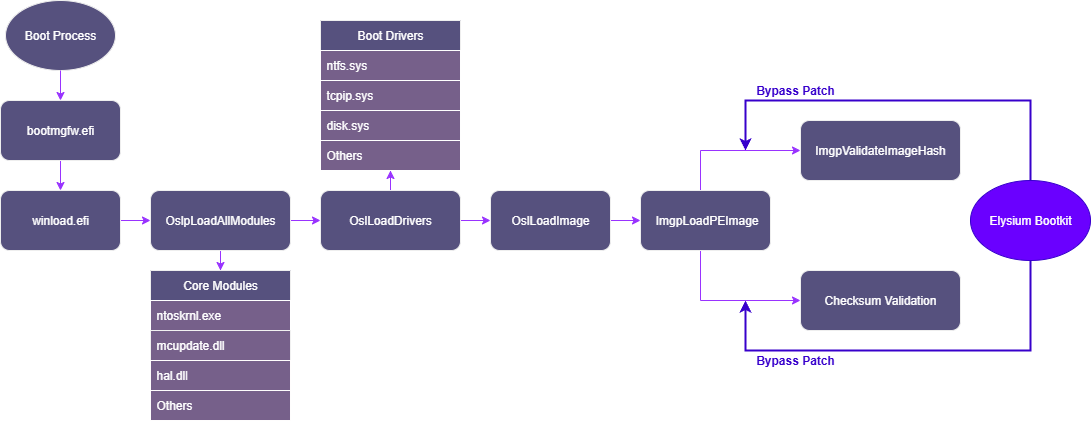

The diagram above was exported from draw.io. Its source (the exported page's mxGraphModel, read from the mxfile embedded in the PNG):
<mxGraphModel dx="1426" dy="795" grid="1" gridSize="10" guides="1" tooltips="1" connect="1" arrows="1" fold="1" page="1" pageScale="1" pageWidth="850" pageHeight="1100" math="0" shadow="0">
  <root>
    <mxCell id="0" />
    <mxCell id="1" parent="0" />
    <mxCell id="gjoBk1cBlpq6yLNHsEw6-1" style="edgeStyle=orthogonalEdgeStyle;rounded=0;orthogonalLoop=1;jettySize=auto;html=1;labelBackgroundColor=none;fontColor=default;strokeColor=#3700CC;fillColor=#6a00ff;exitX=0.5;exitY=0;exitDx=0;exitDy=0;strokeWidth=2;" edge="1" parent="1" source="gjoBk1cBlpq6yLNHsEw6-3">
      <mxGeometry relative="1" as="geometry">
        <Array as="points">
          <mxPoint x="1100" y="360" />
          <mxPoint x="815" y="360" />
        </Array>
        <mxPoint x="815" y="410" as="targetPoint" />
      </mxGeometry>
    </mxCell>
    <mxCell id="gjoBk1cBlpq6yLNHsEw6-2" style="edgeStyle=orthogonalEdgeStyle;rounded=0;orthogonalLoop=1;jettySize=auto;html=1;labelBackgroundColor=none;fontColor=default;strokeColor=#3700CC;fillColor=#6a00ff;exitX=0.5;exitY=1;exitDx=0;exitDy=0;strokeWidth=2;" edge="1" parent="1" source="gjoBk1cBlpq6yLNHsEw6-3">
      <mxGeometry relative="1" as="geometry">
        <Array as="points">
          <mxPoint x="1100" y="610" />
          <mxPoint x="815" y="610" />
        </Array>
        <mxPoint x="815" y="560" as="targetPoint" />
      </mxGeometry>
    </mxCell>
    <mxCell id="gjoBk1cBlpq6yLNHsEw6-3" value="Elysium Bootkit" style="ellipse;whiteSpace=wrap;html=1;labelBackgroundColor=none;fillColor=#6a00ff;strokeColor=#3700CC;fontColor=#ffffff;" vertex="1" parent="1">
      <mxGeometry x="1040" y="440" width="120" height="80" as="geometry" />
    </mxCell>
    <mxCell id="gjoBk1cBlpq6yLNHsEw6-5" style="edgeStyle=orthogonalEdgeStyle;rounded=0;orthogonalLoop=1;jettySize=auto;html=1;entryX=0;entryY=0.5;entryDx=0;entryDy=0;labelBackgroundColor=none;fontColor=default;strokeColor=#9933FF;" edge="1" parent="1" source="gjoBk1cBlpq6yLNHsEw6-7" target="gjoBk1cBlpq6yLNHsEw6-15">
      <mxGeometry relative="1" as="geometry" />
    </mxCell>
    <mxCell id="gjoBk1cBlpq6yLNHsEw6-7" value="winload.efi" style="rounded=1;whiteSpace=wrap;html=1;labelBackgroundColor=none;fillColor=#56517E;strokeColor=#EEEEEE;fontColor=#FFFFFF;" vertex="1" parent="1">
      <mxGeometry x="70" y="450" width="120" height="60" as="geometry" />
    </mxCell>
    <mxCell id="gjoBk1cBlpq6yLNHsEw6-9" value="Boot Process" style="ellipse;whiteSpace=wrap;html=1;labelBackgroundColor=none;fillColor=#56517E;strokeColor=#EEEEEE;fontColor=#FFFFFF;" vertex="1" parent="1">
      <mxGeometry x="75" y="260" width="110" height="70" as="geometry" />
    </mxCell>
    <mxCell id="gjoBk1cBlpq6yLNHsEw6-11" style="edgeStyle=orthogonalEdgeStyle;rounded=0;orthogonalLoop=1;jettySize=auto;html=1;entryX=0.5;entryY=1;entryDx=0;entryDy=0;labelBackgroundColor=none;fontColor=default;strokeColor=#9933FF;" edge="1" parent="1" source="gjoBk1cBlpq6yLNHsEw6-12" target="gjoBk1cBlpq6yLNHsEw6-18">
      <mxGeometry relative="1" as="geometry" />
    </mxCell>
    <mxCell id="gjoBk1cBlpq6yLNHsEw6-51" style="edgeStyle=orthogonalEdgeStyle;rounded=0;orthogonalLoop=1;jettySize=auto;html=1;entryX=0;entryY=0.5;entryDx=0;entryDy=0;strokeColor=#9933FF;" edge="1" parent="1" source="gjoBk1cBlpq6yLNHsEw6-12" target="gjoBk1cBlpq6yLNHsEw6-17">
      <mxGeometry relative="1" as="geometry" />
    </mxCell>
    <mxCell id="gjoBk1cBlpq6yLNHsEw6-12" value="OslLoadDrivers" style="rounded=1;whiteSpace=wrap;html=1;labelBackgroundColor=none;fillColor=#56517E;strokeColor=#EEEEEE;fontColor=#FFFFFF;" vertex="1" parent="1">
      <mxGeometry x="390" y="450" width="140" height="60" as="geometry" />
    </mxCell>
    <mxCell id="gjoBk1cBlpq6yLNHsEw6-14" style="edgeStyle=orthogonalEdgeStyle;rounded=0;orthogonalLoop=1;jettySize=auto;html=1;entryX=0.5;entryY=0;entryDx=0;entryDy=0;labelBackgroundColor=none;fontColor=default;strokeColor=#9933FF;" edge="1" parent="1" source="gjoBk1cBlpq6yLNHsEw6-15" target="gjoBk1cBlpq6yLNHsEw6-23">
      <mxGeometry relative="1" as="geometry" />
    </mxCell>
    <mxCell id="gjoBk1cBlpq6yLNHsEw6-50" style="edgeStyle=orthogonalEdgeStyle;rounded=0;orthogonalLoop=1;jettySize=auto;html=1;entryX=0;entryY=0.5;entryDx=0;entryDy=0;strokeColor=#9933FF;" edge="1" parent="1" source="gjoBk1cBlpq6yLNHsEw6-15" target="gjoBk1cBlpq6yLNHsEw6-12">
      <mxGeometry relative="1" as="geometry" />
    </mxCell>
    <mxCell id="gjoBk1cBlpq6yLNHsEw6-15" value="OslpLoadAllModules" style="rounded=1;whiteSpace=wrap;html=1;labelBackgroundColor=none;fillColor=#56517E;strokeColor=#EEEEEE;fontColor=#FFFFFF;" vertex="1" parent="1">
      <mxGeometry x="220" y="450" width="140" height="60" as="geometry" />
    </mxCell>
    <mxCell id="gjoBk1cBlpq6yLNHsEw6-16" value="" style="edgeStyle=orthogonalEdgeStyle;rounded=0;orthogonalLoop=1;jettySize=auto;html=1;labelBackgroundColor=none;fontColor=default;strokeColor=#9933FF;" edge="1" parent="1" source="gjoBk1cBlpq6yLNHsEw6-17" target="gjoBk1cBlpq6yLNHsEw6-30">
      <mxGeometry relative="1" as="geometry" />
    </mxCell>
    <mxCell id="gjoBk1cBlpq6yLNHsEw6-17" value="OslLoadImage" style="rounded=1;whiteSpace=wrap;html=1;labelBackgroundColor=none;fillColor=#56517E;strokeColor=#EEEEEE;fontColor=#FFFFFF;" vertex="1" parent="1">
      <mxGeometry x="560" y="450" width="120" height="60" as="geometry" />
    </mxCell>
    <mxCell id="gjoBk1cBlpq6yLNHsEw6-18" value="Boot Drivers" style="swimlane;fontStyle=0;childLayout=stackLayout;horizontal=1;startSize=30;horizontalStack=0;resizeParent=1;resizeParentMax=0;resizeLast=0;collapsible=1;marginBottom=0;whiteSpace=wrap;html=1;labelBackgroundColor=none;fillColor=#56517E;strokeColor=#EEEEEE;fontColor=#FFFFFF;" vertex="1" parent="1">
      <mxGeometry x="390" y="280" width="140" height="150" as="geometry" />
    </mxCell>
    <mxCell id="gjoBk1cBlpq6yLNHsEw6-19" value="ntfs.sys" style="text;align=left;verticalAlign=middle;spacingLeft=4;spacingRight=4;overflow=hidden;points=[[0,0.5],[1,0.5]];portConstraint=eastwest;rotatable=0;whiteSpace=wrap;html=1;labelBackgroundColor=none;fontColor=#ffffff;fillColor=#76608a;strokeColor=#FEFEFE;" vertex="1" parent="gjoBk1cBlpq6yLNHsEw6-18">
      <mxGeometry y="30" width="140" height="30" as="geometry" />
    </mxCell>
    <mxCell id="gjoBk1cBlpq6yLNHsEw6-20" value="tcpip.sys" style="text;align=left;verticalAlign=middle;spacingLeft=4;spacingRight=4;overflow=hidden;points=[[0,0.5],[1,0.5]];portConstraint=eastwest;rotatable=0;whiteSpace=wrap;html=1;labelBackgroundColor=none;fontColor=#ffffff;fillColor=#76608a;strokeColor=#FFFFFF;" vertex="1" parent="gjoBk1cBlpq6yLNHsEw6-18">
      <mxGeometry y="60" width="140" height="30" as="geometry" />
    </mxCell>
    <mxCell id="gjoBk1cBlpq6yLNHsEw6-21" value="disk.sys" style="text;align=left;verticalAlign=middle;spacingLeft=4;spacingRight=4;overflow=hidden;points=[[0,0.5],[1,0.5]];portConstraint=eastwest;rotatable=0;whiteSpace=wrap;html=1;labelBackgroundColor=none;fontColor=#ffffff;fillColor=#76608a;strokeColor=#FEFEFE;" vertex="1" parent="gjoBk1cBlpq6yLNHsEw6-18">
      <mxGeometry y="90" width="140" height="30" as="geometry" />
    </mxCell>
    <mxCell id="gjoBk1cBlpq6yLNHsEw6-22" value="Others" style="text;align=left;verticalAlign=middle;spacingLeft=4;spacingRight=4;overflow=hidden;points=[[0,0.5],[1,0.5]];portConstraint=eastwest;rotatable=0;whiteSpace=wrap;html=1;labelBackgroundColor=none;fontColor=#ffffff;fillColor=#76608a;strokeColor=#FFFFFF;" vertex="1" parent="gjoBk1cBlpq6yLNHsEw6-18">
      <mxGeometry y="120" width="140" height="30" as="geometry" />
    </mxCell>
    <mxCell id="gjoBk1cBlpq6yLNHsEw6-23" value="Core Modules" style="swimlane;fontStyle=0;childLayout=stackLayout;horizontal=1;startSize=30;horizontalStack=0;resizeParent=1;resizeParentMax=0;resizeLast=0;collapsible=1;marginBottom=0;whiteSpace=wrap;html=1;labelBackgroundColor=none;fillColor=#56517E;strokeColor=#EEEEEE;fontColor=#FFFFFF;rounded=0;" vertex="1" parent="1">
      <mxGeometry x="220" y="530" width="140" height="150" as="geometry">
        <mxRectangle x="620" y="480" width="120" height="30" as="alternateBounds" />
      </mxGeometry>
    </mxCell>
    <mxCell id="gjoBk1cBlpq6yLNHsEw6-24" value="ntoskrnl.exe" style="text;align=left;verticalAlign=middle;spacingLeft=4;spacingRight=4;overflow=hidden;points=[[0,0.5],[1,0.5]];portConstraint=eastwest;rotatable=0;whiteSpace=wrap;html=1;labelBackgroundColor=none;fontColor=#ffffff;fillColor=#76608a;strokeColor=#FFFFFF;" vertex="1" parent="gjoBk1cBlpq6yLNHsEw6-23">
      <mxGeometry y="30" width="140" height="30" as="geometry" />
    </mxCell>
    <mxCell id="gjoBk1cBlpq6yLNHsEw6-25" value="mcupdate.dll" style="text;align=left;verticalAlign=middle;spacingLeft=4;spacingRight=4;overflow=hidden;points=[[0,0.5],[1,0.5]];portConstraint=eastwest;rotatable=0;whiteSpace=wrap;html=1;labelBackgroundColor=none;fontColor=#ffffff;fillColor=#76608a;strokeColor=#F1F1F1;" vertex="1" parent="gjoBk1cBlpq6yLNHsEw6-23">
      <mxGeometry y="60" width="140" height="30" as="geometry" />
    </mxCell>
    <mxCell id="gjoBk1cBlpq6yLNHsEw6-26" value="hal.dll" style="text;align=left;verticalAlign=middle;spacingLeft=4;spacingRight=4;overflow=hidden;points=[[0,0.5],[1,0.5]];portConstraint=eastwest;rotatable=0;whiteSpace=wrap;html=1;labelBackgroundColor=none;fontColor=#ffffff;fillColor=#76608a;strokeColor=#FFFDFD;" vertex="1" parent="gjoBk1cBlpq6yLNHsEw6-23">
      <mxGeometry y="90" width="140" height="30" as="geometry" />
    </mxCell>
    <mxCell id="gjoBk1cBlpq6yLNHsEw6-27" value="Others" style="text;align=left;verticalAlign=middle;spacingLeft=4;spacingRight=4;overflow=hidden;points=[[0,0.5],[1,0.5]];portConstraint=eastwest;rotatable=0;whiteSpace=wrap;html=1;labelBackgroundColor=none;fontColor=#ffffff;fillColor=#76608a;strokeColor=#FEFDFD;" vertex="1" parent="gjoBk1cBlpq6yLNHsEw6-23">
      <mxGeometry y="120" width="140" height="30" as="geometry" />
    </mxCell>
    <mxCell id="gjoBk1cBlpq6yLNHsEw6-28" style="edgeStyle=orthogonalEdgeStyle;rounded=0;orthogonalLoop=1;jettySize=auto;html=1;entryX=0;entryY=0.5;entryDx=0;entryDy=0;exitX=0.5;exitY=1;exitDx=0;exitDy=0;labelBackgroundColor=none;fontColor=default;strokeColor=#9933FF;strokeWidth=1;" edge="1" parent="1" target="gjoBk1cBlpq6yLNHsEw6-32">
      <mxGeometry relative="1" as="geometry">
        <mxPoint x="770" y="510" as="sourcePoint" />
        <mxPoint x="1135" y="600" as="targetPoint" />
        <Array as="points">
          <mxPoint x="770" y="560" />
        </Array>
      </mxGeometry>
    </mxCell>
    <mxCell id="gjoBk1cBlpq6yLNHsEw6-29" style="edgeStyle=orthogonalEdgeStyle;rounded=0;orthogonalLoop=1;jettySize=auto;html=1;entryX=0;entryY=0.5;entryDx=0;entryDy=0;labelBackgroundColor=none;fontColor=default;strokeColor=#9933FF;exitX=0.5;exitY=0;exitDx=0;exitDy=0;strokeWidth=1;" edge="1" parent="1" target="gjoBk1cBlpq6yLNHsEw6-31">
      <mxGeometry relative="1" as="geometry">
        <mxPoint x="770" y="450" as="sourcePoint" />
        <Array as="points">
          <mxPoint x="770" y="410" />
        </Array>
      </mxGeometry>
    </mxCell>
    <mxCell id="gjoBk1cBlpq6yLNHsEw6-30" value="&amp;nbsp;ImgpLoadPEImage" style="rounded=1;whiteSpace=wrap;html=1;labelBackgroundColor=none;fillColor=#56517E;strokeColor=#EEEEEE;fontColor=#FFFFFF;" vertex="1" parent="1">
      <mxGeometry x="710" y="450" width="130" height="60" as="geometry" />
    </mxCell>
    <mxCell id="gjoBk1cBlpq6yLNHsEw6-31" value="ImgpValidateImageHash" style="rounded=1;whiteSpace=wrap;html=1;labelBackgroundColor=none;shadow=0;glass=0;absoluteArcSize=0;portConstraintRotation=0;container=0;fillColor=#56517E;strokeColor=#EEEEEE;fontColor=#FFFFFF;" vertex="1" parent="1">
      <mxGeometry x="870" y="380" width="160" height="60" as="geometry" />
    </mxCell>
    <mxCell id="gjoBk1cBlpq6yLNHsEw6-32" value="Checksum Validation" style="rounded=1;whiteSpace=wrap;html=1;labelBackgroundColor=none;fillColor=#56517E;strokeColor=#EEEEEE;fontColor=#FFFFFF;" vertex="1" parent="1">
      <mxGeometry x="870" y="530" width="160" height="60" as="geometry" />
    </mxCell>
    <mxCell id="gjoBk1cBlpq6yLNHsEw6-35" value="Bypass Patch" style="text;align=center;verticalAlign=middle;whiteSpace=wrap;rounded=0;labelBackgroundColor=none;labelBorderColor=none;fontStyle=1;fontColor=light-dark(#3700cc, #ff80ee);horizontal=1;textShadow=0;html=1;convertToSvg=0;strokeColor=none;fillColor=none;shadow=0;glass=0;" vertex="1" parent="1">
      <mxGeometry x="815" y="340" width="100" height="20" as="geometry" />
    </mxCell>
    <mxCell id="gjoBk1cBlpq6yLNHsEw6-36" value="Bypass Patch" style="text;html=1;align=center;verticalAlign=middle;whiteSpace=wrap;rounded=0;labelBackgroundColor=none;fontStyle=1;fontColor=light-dark(#3700cc, #ff6ac1);" vertex="1" parent="1">
      <mxGeometry x="815" y="610" width="100" height="20" as="geometry" />
    </mxCell>
    <mxCell id="gjoBk1cBlpq6yLNHsEw6-37" style="edgeStyle=orthogonalEdgeStyle;rounded=0;orthogonalLoop=1;jettySize=auto;html=1;entryX=0.5;entryY=0;entryDx=0;entryDy=0;fontColor=default;labelBackgroundColor=none;strokeColor=#9933FF;" edge="1" parent="1" source="gjoBk1cBlpq6yLNHsEw6-38" target="gjoBk1cBlpq6yLNHsEw6-7">
      <mxGeometry relative="1" as="geometry" />
    </mxCell>
    <mxCell id="gjoBk1cBlpq6yLNHsEw6-38" value="bootmgfw.efi" style="rounded=1;whiteSpace=wrap;html=1;labelBackgroundColor=none;fillColor=#56517E;strokeColor=#EEEEEE;fontColor=#FFFFFF;" vertex="1" parent="1">
      <mxGeometry x="70" y="360" width="120" height="60" as="geometry" />
    </mxCell>
    <mxCell id="gjoBk1cBlpq6yLNHsEw6-39" style="edgeStyle=orthogonalEdgeStyle;rounded=0;orthogonalLoop=1;jettySize=auto;html=1;entryX=0.5;entryY=0;entryDx=0;entryDy=0;labelBackgroundColor=none;fontColor=default;strokeColor=#9933FF;" edge="1" parent="1" target="gjoBk1cBlpq6yLNHsEw6-38">
      <mxGeometry relative="1" as="geometry">
        <mxPoint x="130" y="330" as="sourcePoint" />
      </mxGeometry>
    </mxCell>
  </root>
</mxGraphModel>